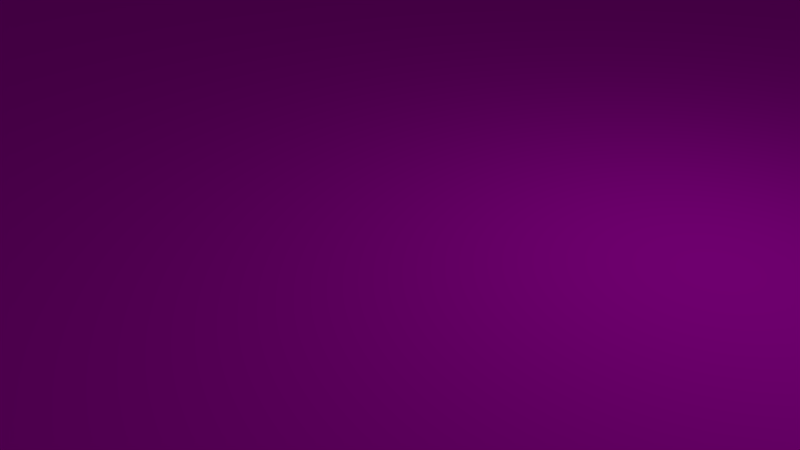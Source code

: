 # Source: X.blend  (saved by Blender 2.76.0; exported with 4.5.12 LTS)
import bpy
from mathutils import Matrix  # noqa: F401  (used for matrix-valued properties, if any)

bpy.ops.wm.read_factory_settings(use_empty=True)
scene = bpy.context.scene
scene.name = 'Scene'

# ---- collections
col_collection_1 = bpy.data.collections.new('Collection 1'); scene.collection.children.link(col_collection_1)

# ---- images (referenced by path relative to the original .blend; pixels are not part of the script)
import os
ASSET_DIR = os.environ.get("B2B_ASSET_DIR", "")  # directory of the original .blend (textures are referenced by path, not embedded)
HERE = os.path.dirname(os.path.abspath(__file__))  # packed textures are extracted next to this script under _unpacked/

def load_image(name, relpath, width, height, colorspace="sRGB"):
    """Load a texture the original file referenced (path relative to the .blend, or extracted next to this script)."""
    p = next((c for c in (os.path.join(HERE, relpath), os.path.join(ASSET_DIR, relpath)) if relpath and os.path.exists(c)), "")
    if p:
        img = bpy.data.images.load(p, check_existing=True)
        img.name = name
    else:  # same state as the original file: an image datablock whose file is absent (Cycles renders it pink)
        img = bpy.data.images.new(name, width, height)
        img.source = "FILE"
        img.filepath = "//" + (relpath or name)
    img.colorspace_settings.name = colorspace
    return img
img_straight_png = load_image('Straight.png', 'Straight.png', 1024, 1024, 'sRGB')
img_x_cross_2_png = load_image('X cross 2.png', 'X cross 2.png', 1024, 1024, 'sRGB')
img_straight_png_001 = load_image('Straight.png.001', 'Straight.png', 1024, 1024, 'sRGB')

# ---- materials (node trees are filled in below, after node groups)
mat_material = bpy.data.materials.new('Material')
mat_material.alpha_threshold = 0.0
mat_material.roughness = 0.5
mat_material_001 = bpy.data.materials.new('Material.001')
mat_material_001.alpha_threshold = 0.0
mat_material_001.roughness = 0.5
mat_material_002 = bpy.data.materials.new('Material.002')
mat_material_002.alpha_threshold = 0.0
mat_material_002.roughness = 0.5
mat_material_003 = bpy.data.materials.new('Material.003')
mat_material_003.alpha_threshold = 0.0
mat_material_003.roughness = 0.5
mat_material_004 = bpy.data.materials.new('Material.004')
mat_material_004.alpha_threshold = 0.0
mat_material_004.roughness = 0.5

# ---- material node trees
mat_material.use_nodes = True; mat_material.node_tree.nodes.clear()
_N = mat_material.node_tree.nodes; _L = mat_material.node_tree.links
n0 = _N.new('ShaderNodeOutputMaterial'); n0.name = 'Material Output'; n0.location = (300, 300)
n1 = _N.new('ShaderNodeBsdfDiffuse'); n1.name = 'Diffuse BSDF'; n1.location = (10, 300)
n2 = _N.new('ShaderNodeTexImage'); n2.name = 'Image Texture'; n2.location = (-180, 300)
n2.width = 140
n2.image = img_straight_png
_L.new(n1.outputs[0], n0.inputs[0])
_L.new(n2.outputs[0], n1.inputs[0])
n0.is_active_output = True
mat_material_001.use_nodes = True; mat_material_001.node_tree.nodes.clear()
_N = mat_material_001.node_tree.nodes; _L = mat_material_001.node_tree.links
n0 = _N.new('ShaderNodeOutputMaterial'); n0.name = 'Material Output'; n0.location = (300, 300)
n1 = _N.new('ShaderNodeBsdfDiffuse'); n1.name = 'Diffuse BSDF'; n1.location = (10, 300)
n2 = _N.new('ShaderNodeTexImage'); n2.name = 'Image Texture'; n2.location = (-180, 300)
n2.width = 140
n2.image = img_straight_png
_L.new(n1.outputs[0], n0.inputs[0])
_L.new(n2.outputs[0], n1.inputs[0])
n0.is_active_output = True
mat_material_002.use_nodes = True; mat_material_002.node_tree.nodes.clear()
_N = mat_material_002.node_tree.nodes; _L = mat_material_002.node_tree.links
n0 = _N.new('ShaderNodeOutputMaterial'); n0.name = 'Material Output'; n0.location = (300, 300)
n1 = _N.new('ShaderNodeBsdfDiffuse'); n1.name = 'Diffuse BSDF'; n1.location = (10, 300)
n2 = _N.new('ShaderNodeTexImage'); n2.name = 'Image Texture'; n2.location = (-180, 300)
n2.width = 140
n2.image = img_x_cross_2_png
_L.new(n1.outputs[0], n0.inputs[0])
_L.new(n2.outputs[0], n1.inputs[0])
n0.is_active_output = True
mat_material_003.use_nodes = True; mat_material_003.node_tree.nodes.clear()
_N = mat_material_003.node_tree.nodes; _L = mat_material_003.node_tree.links
n0 = _N.new('ShaderNodeOutputMaterial'); n0.name = 'Material Output'; n0.location = (300, 300)
n1 = _N.new('ShaderNodeBsdfDiffuse'); n1.name = 'Diffuse BSDF'; n1.location = (10, 300)
n2 = _N.new('ShaderNodeTexImage'); n2.name = 'Image Texture'; n2.location = (-180, 300)
n2.width = 140
n2.image = img_straight_png
_L.new(n1.outputs[0], n0.inputs[0])
_L.new(n2.outputs[0], n1.inputs[0])
n0.is_active_output = True
mat_material_004.use_nodes = True; mat_material_004.node_tree.nodes.clear()
_N = mat_material_004.node_tree.nodes; _L = mat_material_004.node_tree.links
n0 = _N.new('ShaderNodeOutputMaterial'); n0.name = 'Material Output'; n0.location = (300, 300)
n1 = _N.new('ShaderNodeBsdfDiffuse'); n1.name = 'Diffuse BSDF'; n1.location = (10, 300)
n2 = _N.new('ShaderNodeTexImage'); n2.name = 'Image Texture'; n2.location = (-180, 300)
n2.width = 140
n2.image = img_straight_png_001
_L.new(n1.outputs[0], n0.inputs[0])
_L.new(n2.outputs[0], n1.inputs[0])
n0.is_active_output = True

# ---- world
world_world = bpy.data.worlds.new('World'); scene.world = world_world
world_world.color = (0.05088, 0.05088, 0.05088)
world_world.use_sun_shadow = False
world_world.sun_shadow_jitter_overblur = 0.0
world_world.cycles.sampling_method = 'MANUAL'
world_world.cycles.sample_map_resolution = 256

# ---- cameras
cam_camera = bpy.data.cameras.new('Camera')
cam_camera.clip_end = 100.0
cam_camera.lens = 35.0
cam_camera.sensor_width = 32.0
cam_camera.sensor_height = 18.0
cam_camera.ortho_scale = 7.314
cam_camera.dof.focus_distance = 0.0

# ---- lights
light_lamp = bpy.data.lights.new('Lamp', 'POINT')
light_lamp.transmission_factor = 0.0
light_lamp.cutoff_distance = 30.0
light_lamp.energy = 100.0
light_lamp.shadow_buffer_clip_start = 1.001
light_lamp.shadow_soft_size = 0.1
light_lamp.shadow_maximum_resolution = 0.006
light_lamp.use_absolute_resolution = True
light_lamp.cycles.use_multiple_importance_sampling = False

# ---- meshes
me_cube_001 = bpy.data.meshes.new('Cube.001')
me_cube_001.from_pydata([(-300.0, -300.0, -300.0), (-300.0, -300.0, 300.0), (-300.0, 300.0, -300.0), (-300.0, 300.0, 300.0), (300.0, -300.0, -300.0), (300.0, -300.0, 300.0), (300.0, 300.0, -300.0), (300.0, 300.0, 300.0)], [], [(1, 3, 2, 0), (3, 7, 6, 2), (7, 5, 4, 6), (5, 1, 0, 4), (0, 2, 6, 4), (5, 7, 3, 1)])
_uv = me_cube_001.uv_layers.new(name='UVMap')
_uv.uv.foreach_set('vector', [0.5845, 0.09287, 0.5845, 0.1727, 0.5047, 0.1727, 0.5047, 0.09287, 0.5047, 0.2524, 0.4249, 0.2524, 0.4249, 0.1727, 0.5047, 0.1727, 0.3451, 0.1727, 0.3451, 0.09287, 0.4249, 0.09287, 0.4249, 0.1727, 0.4249, 0.0131, 0.5047, 0.0131, 0.5047, 0.09287, 0.4249, 0.09287, 0.5047, 0.09287, 0.5047, 0.1727, 0.4249, 0.1727, 0.4249, 0.09287, 0.9922, 0.457, 0.9922, 0.9999, 9.996e-05, 0.9999, 9.996e-05, 0.457])
me_cube_001.materials.append(mat_material)
me_cube_001.use_remesh_preserve_volume = False
me_cube_001.use_remesh_preserve_attributes = False
me_cube_001.use_mirror_vertex_groups = False
me_cube_001.update()
me_cube_000 = bpy.data.meshes.new('Cube.000')
me_cube_000.from_pydata([(-300.0, -300.0, -300.0), (-300.0, -300.0, 300.0), (-300.0, 300.0, -300.0), (-300.0, 300.0, 300.0), (300.0, -300.0, -300.0), (300.0, -300.0, 300.0), (300.0, 300.0, -300.0), (300.0, 300.0, 300.0)], [], [(1, 3, 2, 0), (3, 7, 6, 2), (7, 5, 4, 6), (5, 1, 0, 4), (0, 2, 6, 4), (5, 7, 3, 1)])
_uv = me_cube_000.uv_layers.new(name='UVMap')
_uv.uv.foreach_set('vector', [0.5845, 0.09287, 0.5845, 0.1727, 0.5047, 0.1727, 0.5047, 0.09287, 0.5047, 0.2524, 0.4249, 0.2524, 0.4249, 0.1727, 0.5047, 0.1727, 0.3451, 0.1727, 0.3451, 0.09287, 0.4249, 0.09287, 0.4249, 0.1727, 0.4249, 0.0131, 0.5047, 0.0131, 0.5047, 0.09287, 0.4249, 0.09287, 0.5047, 0.09287, 0.5047, 0.1727, 0.4249, 0.1727, 0.4249, 0.09287, 0.9922, 0.457, 0.9922, 0.9999, 9.996e-05, 0.9999, 9.996e-05, 0.457])
me_cube_000.materials.append(mat_material_001)
me_cube_000.use_remesh_preserve_volume = False
me_cube_000.use_remesh_preserve_attributes = False
me_cube_000.use_mirror_vertex_groups = False
me_cube_000.update()
me_cube_002 = bpy.data.meshes.new('Cube.002')
me_cube_002.from_pydata([(-300.0, -300.0, -300.0), (-300.0, -300.0, 300.0), (-300.0, 300.0, -300.0), (-300.0, 300.0, 300.0), (300.0, -300.0, -300.0), (300.0, -300.0, 300.0), (300.0, 300.0, -300.0), (300.0, 300.0, 300.0)], [], [(1, 3, 2, 0), (3, 7, 6, 2), (7, 5, 4, 6), (5, 1, 0, 4), (0, 2, 6, 4), (5, 7, 3, 1)])
_uv = me_cube_002.uv_layers.new(name='UVMap')
_uv.uv.foreach_set('vector', [0.5845, 0.09287, 0.5845, 0.1727, 0.5047, 0.1727, 0.5047, 0.09287, 0.5047, 0.2524, 0.4249, 0.2524, 0.4249, 0.1727, 0.5047, 0.1727, 0.3451, 0.1727, 0.3451, 0.09287, 0.4249, 0.09287, 0.4249, 0.1727, 0.4249, 0.0131, 0.5047, 0.0131, 0.5047, 0.09287, 0.4249, 0.09287, 0.5047, 0.09287, 0.5047, 0.1727, 0.4249, 0.1727, 0.4249, 0.09287, 0.9922, 0.457, 0.9922, 0.9999, 9.996e-05, 0.9999, 9.996e-05, 0.457])
me_cube_002.materials.append(mat_material_002)
me_cube_002.use_remesh_preserve_volume = False
me_cube_002.use_remesh_preserve_attributes = False
me_cube_002.use_mirror_vertex_groups = False
me_cube_002.update()
me_cube_003 = bpy.data.meshes.new('Cube.003')
me_cube_003.from_pydata([(-300.0, -300.0, -300.0), (-300.0, -300.0, 300.0), (-300.0, 300.0, -300.0), (-300.0, 300.0, 300.0), (300.0, -300.0, -300.0), (300.0, -300.0, 300.0), (300.0, 300.0, -300.0), (300.0, 300.0, 300.0)], [], [(1, 3, 2, 0), (3, 7, 6, 2), (7, 5, 4, 6), (5, 1, 0, 4), (0, 2, 6, 4), (5, 7, 3, 1)])
_uv = me_cube_003.uv_layers.new(name='UVMap')
_uv.uv.foreach_set('vector', [0.5845, 0.09287, 0.5845, 0.1727, 0.5047, 0.1727, 0.5047, 0.09287, 0.5047, 0.2524, 0.4249, 0.2524, 0.4249, 0.1727, 0.5047, 0.1727, 0.3451, 0.1727, 0.3451, 0.09287, 0.4249, 0.09287, 0.4249, 0.1727, 0.4249, 0.0131, 0.5047, 0.0131, 0.5047, 0.09287, 0.4249, 0.09287, 0.5047, 0.09287, 0.5047, 0.1727, 0.4249, 0.1727, 0.4249, 0.09287, 0.9922, 0.457, 0.9922, 0.9999, 9.996e-05, 0.9999, 9.996e-05, 0.457])
me_cube_003.materials.append(mat_material_003)
me_cube_003.use_remesh_preserve_volume = False
me_cube_003.use_remesh_preserve_attributes = False
me_cube_003.use_mirror_vertex_groups = False
me_cube_003.update()
me_cube_004 = bpy.data.meshes.new('Cube.004')
me_cube_004.from_pydata([(-300.0, -300.0, -300.0), (-300.0, -300.0, 300.0), (-300.0, 300.0, -300.0), (-300.0, 300.0, 300.0), (300.0, -300.0, -300.0), (300.0, -300.0, 300.0), (300.0, 300.0, -300.0), (300.0, 300.0, 300.0)], [], [(1, 3, 2, 0), (3, 7, 6, 2), (7, 5, 4, 6), (5, 1, 0, 4), (0, 2, 6, 4), (5, 7, 3, 1)])
_uv = me_cube_004.uv_layers.new(name='UVMap')
_uv.uv.foreach_set('vector', [0.5845, 0.09287, 0.5845, 0.1727, 0.5047, 0.1727, 0.5047, 0.09287, 0.5047, 0.2524, 0.4249, 0.2524, 0.4249, 0.1727, 0.5047, 0.1727, 0.3451, 0.1727, 0.3451, 0.09287, 0.4249, 0.09287, 0.4249, 0.1727, 0.4249, 0.0131, 0.5047, 0.0131, 0.5047, 0.09287, 0.4249, 0.09287, 0.5047, 0.09287, 0.5047, 0.1727, 0.4249, 0.1727, 0.4249, 0.09287, 0.9922, 0.457, 0.9922, 0.9999, 9.996e-05, 0.9999, 9.996e-05, 0.457])
me_cube_004.materials.append(mat_material_004)
me_cube_004.use_remesh_preserve_volume = False
me_cube_004.use_remesh_preserve_attributes = False
me_cube_004.use_mirror_vertex_groups = False
me_cube_004.update()

# ---- objects
ob_cube = bpy.data.objects.new('Cube', me_cube_001)
ob_lamp = bpy.data.objects.new('Lamp', light_lamp)
ob_camera = bpy.data.objects.new('Camera', cam_camera)
ob_cube_001 = bpy.data.objects.new('Cube.001', me_cube_000)
ob_cube_002 = bpy.data.objects.new('Cube.002', me_cube_002)
ob_cube_003 = bpy.data.objects.new('Cube.003', me_cube_003)
ob_cube_004 = bpy.data.objects.new('Cube.004', me_cube_004)

# ---- transforms, parenting, visibility, modifiers, constraints
ob_cube.location = (-591.0, 0.0, 0.0)
ob_cube.scale = (1.0, 1.0, 0.003333)
ob_cube.lineart.crease_threshold = 0.0
ob_lamp.location = (4.076, 1.005, 5.904)
ob_lamp.rotation_euler = (0.6503, 0.05522, 1.866)
ob_lamp.lock_rotations_4d = False
ob_lamp.empty_display_type = 'ARROWS'
ob_lamp.color = (0.0, 0.0, 0.0, 0.0)
ob_lamp.lineart.crease_threshold = 0.0
ob_camera.location = (7.481, -6.508, 5.344)
ob_camera.rotation_euler = (1.109, 0.01082, 0.8149)
ob_camera.lock_rotations_4d = False
ob_camera.empty_display_type = 'ARROWS'
ob_camera.color = (0.0, 0.0, 0.0, 0.0)
ob_camera.display_type = 'WIRE'
ob_camera.lineart.crease_threshold = 0.0
ob_cube_001.location = (591.4, 0.0, 0.0)
ob_cube_001.scale = (1.0, 1.0, 0.003333)
ob_cube_001.lineart.crease_threshold = 0.0
ob_cube_002.location = (0.0, 0.0, 0.0)
ob_cube_002.scale = (1.0, 1.0, 0.003333)
ob_cube_002.lineart.crease_threshold = 0.0
ob_cube_003.location = (0.0, 591.7, 0.0)
ob_cube_003.rotation_euler = (0.0, 0.0, 1.571)
ob_cube_003.scale = (1.0, 1.0, 0.003333)
ob_cube_003.lineart.crease_threshold = 0.0
ob_cube_004.location = (0.0, -589.7, 0.0)
ob_cube_004.rotation_euler = (0.0, 0.0, 1.571)
ob_cube_004.scale = (1.0, 1.0, 0.003333)
ob_cube_004.lineart.crease_threshold = 0.0

# ---- collection membership
col_collection_1.objects.link(ob_cube)
col_collection_1.objects.link(ob_lamp)
col_collection_1.objects.link(ob_camera)
col_collection_1.objects.link(ob_cube_001)
col_collection_1.objects.link(ob_cube_002)
col_collection_1.objects.link(ob_cube_003)
col_collection_1.objects.link(ob_cube_004)

# ---- scene / render settings (as saved in the file)
scene.camera = ob_camera
scene.frame_start = 1; scene.frame_end = 250; scene.frame_set(1)
scene.render.engine = 'CYCLES'
scene.render.resolution_percentage = 50
scene.render.dither_intensity = 0.0
scene.cycles.use_denoising = False
scene.cycles.samples = 10
scene.cycles.sampling_pattern = 'TABULATED_SOBOL'
scene.cycles.light_sampling_threshold = 0.0
scene.cycles.use_adaptive_sampling = False
scene.cycles.use_light_tree = False
scene.cycles.blur_glossy = 0.0
scene.cycles.pixel_filter_type = 'GAUSSIAN'
scene.cycles.sample_clamp_indirect = 0.0
scene.view_settings.view_transform = 'Standard'
scene.unit_settings.scale_length = 0.01
bpy.context.view_layer.update()
